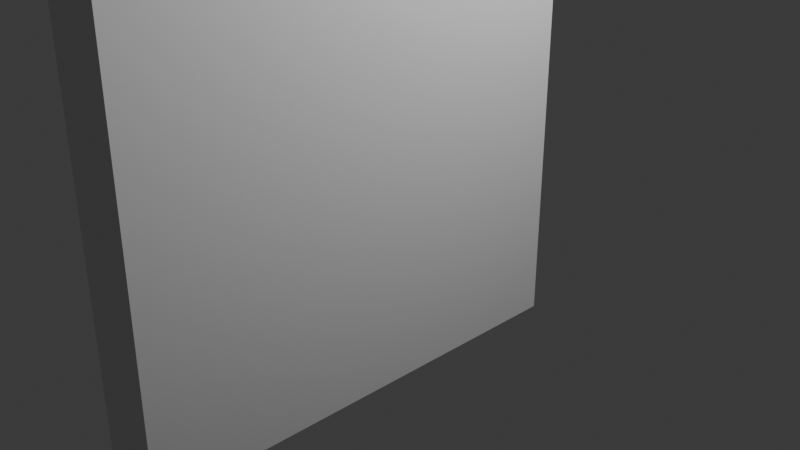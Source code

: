 # Source: door.blend  (saved by Blender 5.0.119; exported with 4.5.12 LTS)
import bpy
from mathutils import Matrix  # noqa: F401  (used for matrix-valued properties, if any)

bpy.ops.wm.read_factory_settings(use_empty=True)
scene = bpy.context.scene
scene.name = 'Scene'

# ---- collections
col_collection = bpy.data.collections.new('Collection'); scene.collection.children.link(col_collection)

# ---- materials (node trees are filled in below, after node groups)
mat_material = bpy.data.materials.new('Material')
mat_material.alpha_threshold = 0.0
mat_material.use_backface_culling_lightprobe_volume = False
mat_material.roughness = 0.5
mat_material.line_color = (0.0, 0.0, 0.0, 1.0)

# ---- material node trees
mat_material.use_nodes = True; mat_material.node_tree.nodes.clear()
_N = mat_material.node_tree.nodes; _L = mat_material.node_tree.links
n0 = _N.new('ShaderNodeOutputMaterial'); n0.name = 'Material Output'; n0.location = (200, 100)
n1 = _N.new('ShaderNodeBsdfPrincipled'); n1.name = 'Principled BSDF'; n1.location = (-200, 100)
_L.new(n1.outputs[0], n0.inputs[0])
n0.is_active_output = True

# ---- world
world_world = bpy.data.worlds.new('World'); scene.world = world_world
world_world.use_nodes = True; world_world.node_tree.nodes.clear()
_N = world_world.node_tree.nodes; _L = world_world.node_tree.links
n0 = _N.new('ShaderNodeOutputWorld'); n0.name = 'World Output'; n0.location = (200, 100)
n1 = _N.new('ShaderNodeBackground'); n1.name = 'Background'; n1.location = (-200, 100)
n1.inputs[0].default_value = (0.05088, 0.05088, 0.05088, 1.0)
_L.new(n1.outputs[0], n0.inputs[0])
n0.is_active_output = True
world_world.color = (0.05088, 0.05088, 0.05088)
world_world.sun_shadow_jitter_overblur = 0.0

# ---- cameras
cam_camera = bpy.data.cameras.new('Camera')
cam_camera.clip_end = 100.0
cam_camera.ortho_scale = 7.314

# ---- lights
light_light = bpy.data.lights.new('Light', 'POINT')
light_light.energy = 1000.0
light_light.shadow_soft_size = 0.1

# ---- meshes
me_cube = bpy.data.meshes.new('Cube')
me_cube.from_pydata([(1.0, 1.0, 6.685), (1.0, 1.0, -1.0), (1.0, -3.605, 6.685), (1.0, -3.605, -1.0), (0.5746, 0.5882, 6.273), (0.5746, 0.5212, -0.5212), (0.5746, -3.194, 6.273), (0.5746, -3.127, -0.5212), (1.0, 1.0, 2.825), (0.5746, -3.194, 3.237), (1.0, -3.605, 2.825), (0.5746, 0.5882, 3.237), (0.5746, -3.127, 2.347), (0.3898, -3.605, 6.685), (0.3898, 1.0, 6.685), (0.5746, 0.5212, 2.347), (0.3898, 1.0, -1.0), (0.3898, -3.605, -1.0), (0.3898, 1.0, 2.825), (0.3898, -3.605, 2.825)], [], [(0, 14, 13, 2), (10, 2, 13, 19), (9, 6, 4, 11), (16, 1, 3, 17), (8, 0, 2, 10), (18, 14, 0, 8), (16, 18, 8, 1), (1, 8, 10, 3), (7, 12, 15, 5), (3, 10, 19, 17), (6, 9, 19, 13), (4, 6, 13, 14), (11, 4, 14, 18), (9, 11, 18, 19), (7, 5, 16, 17), (5, 15, 18, 16), (12, 7, 17, 19), (15, 12, 19, 18)])
_uv = me_cube.uv_layers.new(name='UVMap')
_uv.uv.foreach_set('vector', [0.625, 0.5, 0.875, 0.5, 0.875, 0.75, 0.625, 0.75, 0.4994, 0.75, 0.625, 0.75, 0.625, 1.0, 0.4994, 1.0, 0.5128, 0.02235, 0.6116, 0.02235, 0.6116, 0.2276, 0.5128, 0.2276, 0.125, 0.5, 0.375, 0.5, 0.375, 0.75, 0.125, 0.75, 0.4994, 0.5, 0.625, 0.5, 0.625, 0.75, 0.4994, 0.75, 0.4994, 0.25, 0.625, 0.25, 0.625, 0.5, 0.4994, 0.5, 0.375, 0.25, 0.4994, 0.25, 0.4994, 0.5, 0.375, 0.5, 0.375, 0.5, 0.4994, 0.5, 0.4994, 0.75, 0.375, 0.75, 0.3906, 0.02599, 0.4839, 0.02599, 0.4839, 0.224, 0.3906, 0.224, 0.375, 0.75, 0.4994, 0.75, 0.4994, 1.0, 0.375, 1.0, 0.6116, 0.02235, 0.5128, 0.02235, 0.4994, 0.0, 0.625, 0.0, 0.6116, 0.2276, 0.6116, 0.02235, 0.625, 0.0, 0.625, 0.25, 0.5128, 0.2276, 0.6116, 0.2276, 0.625, 0.25, 0.4994, 0.25, 0.5128, 0.02235, 0.5128, 0.2276, 0.4994, 0.25, 0.4994, 0.0, 0.3906, 0.02599, 0.3906, 0.224, 0.375, 0.25, 0.375, 0.0, 0.3906, 0.224, 0.4839, 0.224, 0.4994, 0.25, 0.375, 0.25, 0.4839, 0.02599, 0.3906, 0.02599, 0.375, 0.0, 0.4994, 0.0, 0.4839, 0.224, 0.4839, 0.02599, 0.4994, 0.0, 0.4994, 0.25])
me_cube.materials.append(mat_material)
me_cube.use_mirror_vertex_groups = False
me_cube.update()

# ---- objects
ob_cube = bpy.data.objects.new('Cube', me_cube)
ob_light = bpy.data.objects.new('Light', light_light)
ob_camera = bpy.data.objects.new('Camera', cam_camera)

# ---- transforms, parenting, visibility, modifiers, constraints
ob_cube.location = (0.0, 0.0, 0.0)
ob_cube.lock_rotations_4d = False
ob_cube.empty_display_type = 'ARROWS'
ob_cube.lineart.crease_threshold = 0.0
ob_light.location = (4.076, 1.005, 5.904)
ob_light.rotation_euler = (0.6503, 0.05522, 1.866)
ob_light.lock_rotations_4d = False
ob_light.empty_display_type = 'ARROWS'
ob_light.color = (0.0, 0.0, 0.0, 0.0)
ob_light.lineart.crease_threshold = 0.0
ob_camera.location = (7.359, -6.926, 4.958)
ob_camera.rotation_euler = (1.109, 0.0, 0.8149)
ob_camera.lock_rotations_4d = False
ob_camera.empty_display_type = 'ARROWS'
ob_camera.color = (0.0, 0.0, 0.0, 0.0)
ob_camera.display_type = 'WIRE'
ob_camera.lineart.crease_threshold = 0.0

# ---- collection membership
col_collection.objects.link(ob_cube)
col_collection.objects.link(ob_light)
col_collection.objects.link(ob_camera)

# ---- scene / render settings (as saved in the file)
scene.camera = ob_camera
scene.frame_start = 1; scene.frame_end = 250; scene.frame_set(1)
scene.render.engine = 'BLENDER_EEVEE_NEXT'
scene.render.bake_bias = 0.0
scene.render.bake_samples = 0
scene.cycles.sampling_pattern = 'TABULATED_SOBOL'
scene.eevee.use_volume_custom_range = False
bpy.context.view_layer.update()
